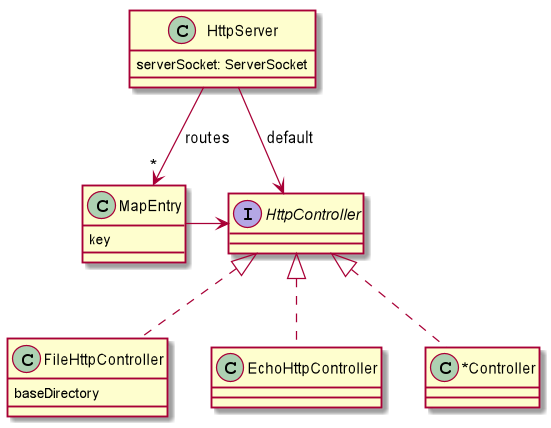

The diagram above was rendered by PlantUML. Its source (embedded in the PNG):
@startuml

class HttpServer {
serverSocket: ServerSocket
}

interface HttpController {

}

class MapEntry {
key
}

HttpServer -right-> HttpController: default
HttpServer -down-> "*" MapEntry: routes
MapEntry -right-> HttpController

class FileHttpController implements HttpController {
  baseDirectory
}

class EchoHttpController implements HttpController {
}

class "*Controller" implements HttpController
@enduml